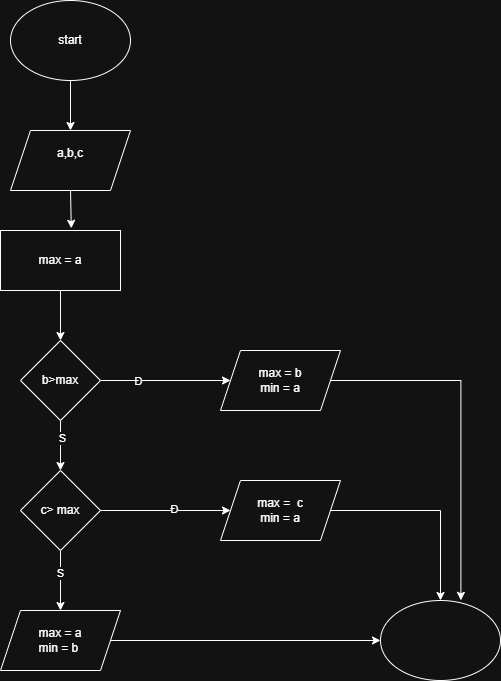

The diagram above was exported from draw.io. Its source (the exported page's mxGraphModel, read from the mxfile embedded in the PNG):
<mxGraphModel dx="1042" dy="658" grid="1" gridSize="10" guides="1" tooltips="1" connect="1" arrows="1" fold="1" page="1" pageScale="1" pageWidth="850" pageHeight="1100" math="0" shadow="0">
  <root>
    <mxCell id="0" />
    <mxCell id="1" parent="0" />
    <mxCell id="QXgxDcsQXjgYe6hLGOy8-8" style="edgeStyle=orthogonalEdgeStyle;rounded=0;orthogonalLoop=1;jettySize=auto;html=1;exitX=0.5;exitY=1;exitDx=0;exitDy=0;entryX=0.5;entryY=0;entryDx=0;entryDy=0;" edge="1" parent="1" source="QXgxDcsQXjgYe6hLGOy8-1" target="QXgxDcsQXjgYe6hLGOy8-2">
      <mxGeometry relative="1" as="geometry" />
    </mxCell>
    <mxCell id="QXgxDcsQXjgYe6hLGOy8-1" value="start" style="ellipse;whiteSpace=wrap;html=1;" vertex="1" parent="1">
      <mxGeometry x="350" y="70" width="120" height="80" as="geometry" />
    </mxCell>
    <mxCell id="QXgxDcsQXjgYe6hLGOy8-2" value="a,b,c&lt;div&gt;&lt;br&gt;&lt;/div&gt;" style="shape=parallelogram;perimeter=parallelogramPerimeter;whiteSpace=wrap;html=1;fixedSize=1;" vertex="1" parent="1">
      <mxGeometry x="350" y="200" width="120" height="60" as="geometry" />
    </mxCell>
    <mxCell id="QXgxDcsQXjgYe6hLGOy8-10" style="edgeStyle=orthogonalEdgeStyle;rounded=0;orthogonalLoop=1;jettySize=auto;html=1;exitX=0.5;exitY=1;exitDx=0;exitDy=0;entryX=0.5;entryY=0;entryDx=0;entryDy=0;" edge="1" parent="1" source="QXgxDcsQXjgYe6hLGOy8-3" target="QXgxDcsQXjgYe6hLGOy8-4">
      <mxGeometry relative="1" as="geometry" />
    </mxCell>
    <mxCell id="QXgxDcsQXjgYe6hLGOy8-3" value="max = a" style="rounded=0;whiteSpace=wrap;html=1;" vertex="1" parent="1">
      <mxGeometry x="340" y="300" width="120" height="60" as="geometry" />
    </mxCell>
    <mxCell id="QXgxDcsQXjgYe6hLGOy8-11" style="edgeStyle=orthogonalEdgeStyle;rounded=0;orthogonalLoop=1;jettySize=auto;html=1;exitX=0.5;exitY=1;exitDx=0;exitDy=0;entryX=0.5;entryY=0;entryDx=0;entryDy=0;" edge="1" parent="1" source="QXgxDcsQXjgYe6hLGOy8-4" target="QXgxDcsQXjgYe6hLGOy8-6">
      <mxGeometry relative="1" as="geometry" />
    </mxCell>
    <mxCell id="QXgxDcsQXjgYe6hLGOy8-22" value="S" style="edgeLabel;html=1;align=center;verticalAlign=middle;resizable=0;points=[];" vertex="1" connectable="0" parent="QXgxDcsQXjgYe6hLGOy8-11">
      <mxGeometry x="-0.304" y="1" relative="1" as="geometry">
        <mxPoint as="offset" />
      </mxGeometry>
    </mxCell>
    <mxCell id="QXgxDcsQXjgYe6hLGOy8-14" style="edgeStyle=orthogonalEdgeStyle;rounded=0;orthogonalLoop=1;jettySize=auto;html=1;exitX=1;exitY=0.5;exitDx=0;exitDy=0;" edge="1" parent="1" source="QXgxDcsQXjgYe6hLGOy8-4" target="QXgxDcsQXjgYe6hLGOy8-5">
      <mxGeometry relative="1" as="geometry" />
    </mxCell>
    <mxCell id="QXgxDcsQXjgYe6hLGOy8-21" value="Đ" style="edgeLabel;html=1;align=center;verticalAlign=middle;resizable=0;points=[];" vertex="1" connectable="0" parent="QXgxDcsQXjgYe6hLGOy8-14">
      <mxGeometry x="-0.4277" relative="1" as="geometry">
        <mxPoint as="offset" />
      </mxGeometry>
    </mxCell>
    <mxCell id="QXgxDcsQXjgYe6hLGOy8-4" value="b&amp;gt;max" style="rhombus;whiteSpace=wrap;html=1;" vertex="1" parent="1">
      <mxGeometry x="360" y="410" width="80" height="80" as="geometry" />
    </mxCell>
    <mxCell id="QXgxDcsQXjgYe6hLGOy8-5" value="max = b&lt;div&gt;min = a&lt;/div&gt;" style="shape=parallelogram;perimeter=parallelogramPerimeter;whiteSpace=wrap;html=1;fixedSize=1;" vertex="1" parent="1">
      <mxGeometry x="560" y="420" width="120" height="60" as="geometry" />
    </mxCell>
    <mxCell id="QXgxDcsQXjgYe6hLGOy8-12" style="edgeStyle=orthogonalEdgeStyle;rounded=0;orthogonalLoop=1;jettySize=auto;html=1;exitX=0.5;exitY=1;exitDx=0;exitDy=0;" edge="1" parent="1" source="QXgxDcsQXjgYe6hLGOy8-6">
      <mxGeometry relative="1" as="geometry">
        <mxPoint x="400" y="680" as="targetPoint" />
      </mxGeometry>
    </mxCell>
    <mxCell id="QXgxDcsQXjgYe6hLGOy8-24" value="S" style="edgeLabel;html=1;align=center;verticalAlign=middle;resizable=0;points=[];" vertex="1" connectable="0" parent="QXgxDcsQXjgYe6hLGOy8-12">
      <mxGeometry x="-0.2533" y="-1" relative="1" as="geometry">
        <mxPoint as="offset" />
      </mxGeometry>
    </mxCell>
    <mxCell id="QXgxDcsQXjgYe6hLGOy8-15" style="edgeStyle=orthogonalEdgeStyle;rounded=0;orthogonalLoop=1;jettySize=auto;html=1;exitX=1;exitY=0.5;exitDx=0;exitDy=0;" edge="1" parent="1" source="QXgxDcsQXjgYe6hLGOy8-6" target="QXgxDcsQXjgYe6hLGOy8-7">
      <mxGeometry relative="1" as="geometry" />
    </mxCell>
    <mxCell id="QXgxDcsQXjgYe6hLGOy8-23" value="Đ" style="edgeLabel;html=1;align=center;verticalAlign=middle;resizable=0;points=[];" vertex="1" connectable="0" parent="QXgxDcsQXjgYe6hLGOy8-15">
      <mxGeometry x="0.1262" y="2" relative="1" as="geometry">
        <mxPoint as="offset" />
      </mxGeometry>
    </mxCell>
    <mxCell id="QXgxDcsQXjgYe6hLGOy8-6" value="c&amp;gt; max" style="rhombus;whiteSpace=wrap;html=1;" vertex="1" parent="1">
      <mxGeometry x="360" y="540" width="80" height="80" as="geometry" />
    </mxCell>
    <mxCell id="QXgxDcsQXjgYe6hLGOy8-19" style="edgeStyle=orthogonalEdgeStyle;rounded=0;orthogonalLoop=1;jettySize=auto;html=1;exitX=1;exitY=0.5;exitDx=0;exitDy=0;entryX=0.5;entryY=0;entryDx=0;entryDy=0;" edge="1" parent="1" source="QXgxDcsQXjgYe6hLGOy8-7" target="QXgxDcsQXjgYe6hLGOy8-18">
      <mxGeometry relative="1" as="geometry" />
    </mxCell>
    <mxCell id="QXgxDcsQXjgYe6hLGOy8-7" value="max =&amp;nbsp; c&lt;div&gt;min = a&lt;/div&gt;" style="shape=parallelogram;perimeter=parallelogramPerimeter;whiteSpace=wrap;html=1;fixedSize=1;" vertex="1" parent="1">
      <mxGeometry x="560" y="550" width="120" height="60" as="geometry" />
    </mxCell>
    <mxCell id="QXgxDcsQXjgYe6hLGOy8-9" style="edgeStyle=orthogonalEdgeStyle;rounded=0;orthogonalLoop=1;jettySize=auto;html=1;exitX=0.5;exitY=1;exitDx=0;exitDy=0;entryX=0.59;entryY=-0.037;entryDx=0;entryDy=0;entryPerimeter=0;" edge="1" parent="1" source="QXgxDcsQXjgYe6hLGOy8-2" target="QXgxDcsQXjgYe6hLGOy8-3">
      <mxGeometry relative="1" as="geometry" />
    </mxCell>
    <mxCell id="QXgxDcsQXjgYe6hLGOy8-17" style="edgeStyle=orthogonalEdgeStyle;rounded=0;orthogonalLoop=1;jettySize=auto;html=1;exitX=1;exitY=0.5;exitDx=0;exitDy=0;" edge="1" parent="1" source="QXgxDcsQXjgYe6hLGOy8-13">
      <mxGeometry relative="1" as="geometry">
        <mxPoint x="720" y="710" as="targetPoint" />
      </mxGeometry>
    </mxCell>
    <mxCell id="QXgxDcsQXjgYe6hLGOy8-13" value="max = a&lt;div&gt;min = b&amp;nbsp;&lt;/div&gt;" style="shape=parallelogram;perimeter=parallelogramPerimeter;whiteSpace=wrap;html=1;fixedSize=1;" vertex="1" parent="1">
      <mxGeometry x="340" y="680" width="120" height="60" as="geometry" />
    </mxCell>
    <mxCell id="QXgxDcsQXjgYe6hLGOy8-18" value="" style="ellipse;whiteSpace=wrap;html=1;" vertex="1" parent="1">
      <mxGeometry x="720" y="670" width="120" height="80" as="geometry" />
    </mxCell>
    <mxCell id="QXgxDcsQXjgYe6hLGOy8-20" style="edgeStyle=orthogonalEdgeStyle;rounded=0;orthogonalLoop=1;jettySize=auto;html=1;exitX=1;exitY=0.5;exitDx=0;exitDy=0;entryX=0.67;entryY=-0.002;entryDx=0;entryDy=0;entryPerimeter=0;" edge="1" parent="1" source="QXgxDcsQXjgYe6hLGOy8-5" target="QXgxDcsQXjgYe6hLGOy8-18">
      <mxGeometry relative="1" as="geometry" />
    </mxCell>
  </root>
</mxGraphModel>